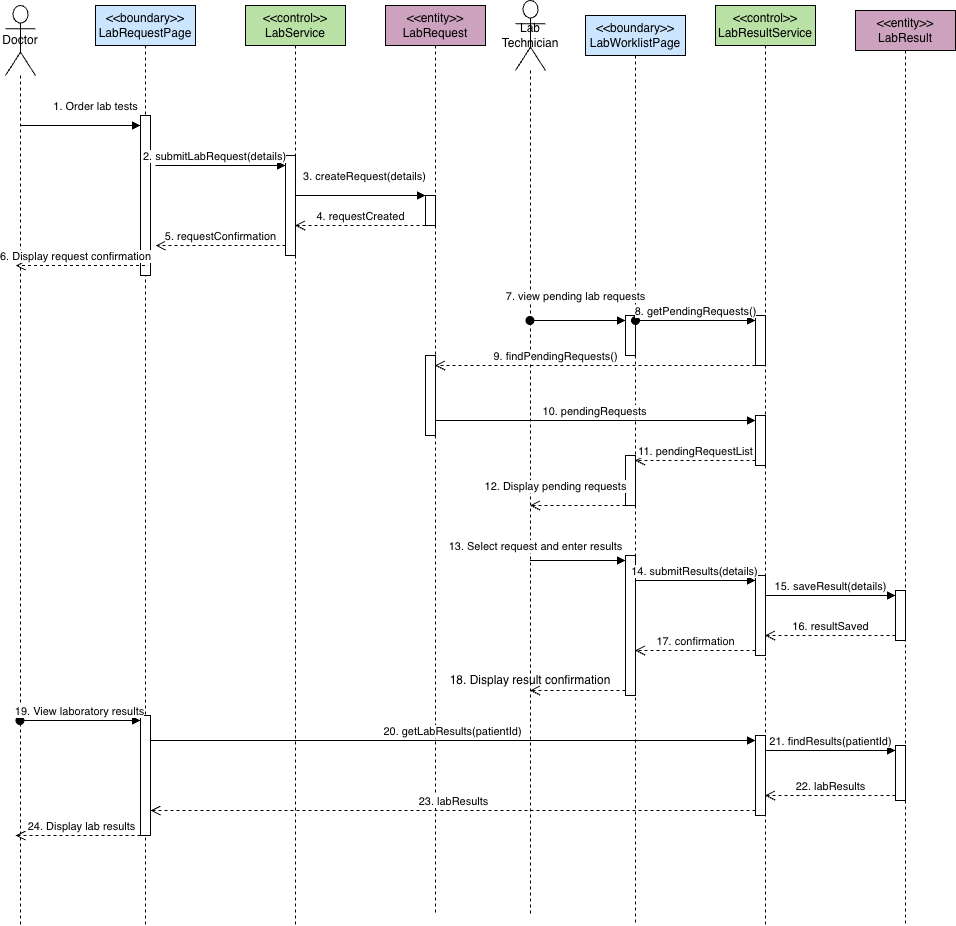

The diagram above was exported from draw.io. Its source (the exported page's mxGraphModel, read from the mxfile embedded in the PNG):
<mxGraphModel dx="1612" dy="1213" grid="1" gridSize="10" guides="1" tooltips="1" connect="1" arrows="1" fold="1" page="1" pageScale="1" pageWidth="850" pageHeight="1100" math="0" shadow="0">
  <root>
    <mxCell id="0" />
    <mxCell id="1" parent="0" />
    <mxCell id="OeXPsbiNBSeepL6475bN-1" parent="1" style="shape=umlLifeline;perimeter=lifelinePerimeter;whiteSpace=wrap;html=1;container=1;dropTarget=0;collapsible=0;recursiveResize=0;outlineConnect=0;portConstraint=eastwest;newEdgeStyle={&quot;curved&quot;:0,&quot;rounded&quot;:0};participant=umlActor;size=70;" value="Doctor" vertex="1">
      <mxGeometry height="920" width="30" x="30" y="40" as="geometry" />
    </mxCell>
    <mxCell id="OeXPsbiNBSeepL6475bN-2" parent="1" style="shape=umlLifeline;perimeter=lifelinePerimeter;whiteSpace=wrap;html=1;container=1;dropTarget=0;collapsible=0;recursiveResize=0;outlineConnect=0;portConstraint=eastwest;newEdgeStyle={&quot;curved&quot;:0,&quot;rounded&quot;:0};fillColor=#CCE5FF;" value="&amp;lt;&amp;lt;boundary&amp;gt;&amp;gt;&lt;div&gt;LabRequestPage&lt;/div&gt;" vertex="1">
      <mxGeometry height="920" width="100" x="120" y="40" as="geometry" />
    </mxCell>
    <mxCell id="OeXPsbiNBSeepL6475bN-17" parent="OeXPsbiNBSeepL6475bN-2" style="html=1;points=[[0,0,0,0,5],[0,1,0,0,-5],[1,0,0,0,5],[1,1,0,0,-5]];perimeter=orthogonalPerimeter;outlineConnect=0;targetShapes=umlLifeline;portConstraint=eastwest;newEdgeStyle={&quot;curved&quot;:0,&quot;rounded&quot;:0};" value="" vertex="1">
      <mxGeometry height="160" width="10" x="45" y="110" as="geometry" />
    </mxCell>
    <mxCell id="OeXPsbiNBSeepL6475bN-40" parent="OeXPsbiNBSeepL6475bN-2" style="html=1;points=[[0,0,0,0,5],[0,1,0,0,-5],[1,0,0,0,5],[1,1,0,0,-5]];perimeter=orthogonalPerimeter;outlineConnect=0;targetShapes=umlLifeline;portConstraint=eastwest;newEdgeStyle={&quot;curved&quot;:0,&quot;rounded&quot;:0};" value="" vertex="1">
      <mxGeometry height="120" width="10" x="45" y="710" as="geometry" />
    </mxCell>
    <mxCell id="OeXPsbiNBSeepL6475bN-3" parent="1" style="shape=umlLifeline;perimeter=lifelinePerimeter;whiteSpace=wrap;html=1;container=1;dropTarget=0;collapsible=0;recursiveResize=0;outlineConnect=0;portConstraint=eastwest;newEdgeStyle={&quot;curved&quot;:0,&quot;rounded&quot;:0};fillColor=#B9E0A5;" value="&amp;lt;&amp;lt;control&amp;gt;&amp;gt;&lt;div&gt;LabService&lt;/div&gt;" vertex="1">
      <mxGeometry height="920" width="100" x="270" y="40" as="geometry" />
    </mxCell>
    <mxCell id="OeXPsbiNBSeepL6475bN-10" parent="OeXPsbiNBSeepL6475bN-3" style="html=1;points=[[0,0,0,0,5],[0,1,0,0,-5],[1,0,0,0,5],[1,1,0,0,-5]];perimeter=orthogonalPerimeter;outlineConnect=0;targetShapes=umlLifeline;portConstraint=eastwest;newEdgeStyle={&quot;curved&quot;:0,&quot;rounded&quot;:0};" value="" vertex="1">
      <mxGeometry height="100" width="10" x="40" y="150" as="geometry" />
    </mxCell>
    <mxCell id="OeXPsbiNBSeepL6475bN-4" parent="1" style="shape=umlLifeline;perimeter=lifelinePerimeter;whiteSpace=wrap;html=1;container=1;dropTarget=0;collapsible=0;recursiveResize=0;outlineConnect=0;portConstraint=eastwest;newEdgeStyle={&quot;curved&quot;:0,&quot;rounded&quot;:0};fillColor=#CDA2BE;" value="&amp;lt;&amp;lt;entity&amp;gt;&amp;gt;&lt;div&gt;LabRequest&lt;/div&gt;" vertex="1">
      <mxGeometry height="910" width="100" x="410" y="40" as="geometry" />
    </mxCell>
    <mxCell id="OeXPsbiNBSeepL6475bN-14" parent="OeXPsbiNBSeepL6475bN-4" style="html=1;points=[[0,0,0,0,5],[0,1,0,0,-5],[1,0,0,0,5],[1,1,0,0,-5]];perimeter=orthogonalPerimeter;outlineConnect=0;targetShapes=umlLifeline;portConstraint=eastwest;newEdgeStyle={&quot;curved&quot;:0,&quot;rounded&quot;:0};" value="" vertex="1">
      <mxGeometry height="30" width="10" x="40" y="190" as="geometry" />
    </mxCell>
    <mxCell id="OeXPsbiNBSeepL6475bN-27" parent="OeXPsbiNBSeepL6475bN-4" style="html=1;points=[[0,0,0,0,5],[0,1,0,0,-5],[1,0,0,0,5],[1,1,0,0,-5]];perimeter=orthogonalPerimeter;outlineConnect=0;targetShapes=umlLifeline;portConstraint=eastwest;newEdgeStyle={&quot;curved&quot;:0,&quot;rounded&quot;:0};" value="" vertex="1">
      <mxGeometry height="80" width="10" x="40" y="350" as="geometry" />
    </mxCell>
    <mxCell id="OeXPsbiNBSeepL6475bN-5" parent="1" style="shape=umlLifeline;perimeter=lifelinePerimeter;whiteSpace=wrap;html=1;container=1;dropTarget=0;collapsible=0;recursiveResize=0;outlineConnect=0;portConstraint=eastwest;newEdgeStyle={&quot;curved&quot;:0,&quot;rounded&quot;:0};participant=umlActor;size=70;" value="Lab Technician" vertex="1">
      <mxGeometry height="915" width="30" x="540" y="35" as="geometry" />
    </mxCell>
    <mxCell id="OeXPsbiNBSeepL6475bN-6" parent="1" style="shape=umlLifeline;perimeter=lifelinePerimeter;whiteSpace=wrap;html=1;container=1;dropTarget=0;collapsible=0;recursiveResize=0;outlineConnect=0;portConstraint=eastwest;newEdgeStyle={&quot;curved&quot;:0,&quot;rounded&quot;:0};fillColor=#CCE5FF;" value="&amp;lt;&amp;lt;boundary&amp;gt;&amp;gt;&lt;div&gt;LabWorklistPage&lt;/div&gt;" vertex="1">
      <mxGeometry height="910" width="100" x="610" y="50" as="geometry" />
    </mxCell>
    <mxCell id="OeXPsbiNBSeepL6475bN-19" parent="OeXPsbiNBSeepL6475bN-6" style="html=1;points=[[0,0,0,0,5],[0,1,0,0,-5],[1,0,0,0,5],[1,1,0,0,-5]];perimeter=orthogonalPerimeter;outlineConnect=0;targetShapes=umlLifeline;portConstraint=eastwest;newEdgeStyle={&quot;curved&quot;:0,&quot;rounded&quot;:0};" value="" vertex="1">
      <mxGeometry height="40" width="10" x="40" y="300" as="geometry" />
    </mxCell>
    <mxCell id="OeXPsbiNBSeepL6475bN-28" parent="OeXPsbiNBSeepL6475bN-6" style="html=1;points=[[0,0,0,0,5],[0,1,0,0,-5],[1,0,0,0,5],[1,1,0,0,-5]];perimeter=orthogonalPerimeter;outlineConnect=0;targetShapes=umlLifeline;portConstraint=eastwest;newEdgeStyle={&quot;curved&quot;:0,&quot;rounded&quot;:0};" value="" vertex="1">
      <mxGeometry height="50" width="10" x="40" y="440" as="geometry" />
    </mxCell>
    <mxCell id="OeXPsbiNBSeepL6475bN-30" parent="OeXPsbiNBSeepL6475bN-6" style="html=1;points=[[0,0,0,0,5],[0,1,0,0,-5],[1,0,0,0,5],[1,1,0,0,-5]];perimeter=orthogonalPerimeter;outlineConnect=0;targetShapes=umlLifeline;portConstraint=eastwest;newEdgeStyle={&quot;curved&quot;:0,&quot;rounded&quot;:0};" value="" vertex="1">
      <mxGeometry height="140" width="10" x="40" y="540" as="geometry" />
    </mxCell>
    <mxCell id="OeXPsbiNBSeepL6475bN-7" parent="1" style="shape=umlLifeline;perimeter=lifelinePerimeter;whiteSpace=wrap;html=1;container=1;dropTarget=0;collapsible=0;recursiveResize=0;outlineConnect=0;portConstraint=eastwest;newEdgeStyle={&quot;curved&quot;:0,&quot;rounded&quot;:0};fillColor=#B9E0A5;" value="&amp;lt;&amp;lt;control&amp;gt;&amp;gt;&lt;div&gt;LabResultService&lt;/div&gt;" vertex="1">
      <mxGeometry height="920" width="100" x="740" y="40" as="geometry" />
    </mxCell>
    <mxCell id="OeXPsbiNBSeepL6475bN-21" parent="OeXPsbiNBSeepL6475bN-7" style="html=1;points=[[0,0,0,0,5],[0,1,0,0,-5],[1,0,0,0,5],[1,1,0,0,-5]];perimeter=orthogonalPerimeter;outlineConnect=0;targetShapes=umlLifeline;portConstraint=eastwest;newEdgeStyle={&quot;curved&quot;:0,&quot;rounded&quot;:0};" value="" vertex="1">
      <mxGeometry height="50" width="10" x="40" y="310" as="geometry" />
    </mxCell>
    <mxCell id="OeXPsbiNBSeepL6475bN-24" parent="OeXPsbiNBSeepL6475bN-7" style="html=1;points=[[0,0,0,0,5],[0,1,0,0,-5],[1,0,0,0,5],[1,1,0,0,-5]];perimeter=orthogonalPerimeter;outlineConnect=0;targetShapes=umlLifeline;portConstraint=eastwest;newEdgeStyle={&quot;curved&quot;:0,&quot;rounded&quot;:0};" value="" vertex="1">
      <mxGeometry height="50" width="10" x="40" y="410" as="geometry" />
    </mxCell>
    <mxCell id="OeXPsbiNBSeepL6475bN-33" parent="OeXPsbiNBSeepL6475bN-7" style="html=1;points=[[0,0,0,0,5],[0,1,0,0,-5],[1,0,0,0,5],[1,1,0,0,-5]];perimeter=orthogonalPerimeter;outlineConnect=0;targetShapes=umlLifeline;portConstraint=eastwest;newEdgeStyle={&quot;curved&quot;:0,&quot;rounded&quot;:0};" value="" vertex="1">
      <mxGeometry height="80" width="10" x="40" y="570" as="geometry" />
    </mxCell>
    <mxCell id="OeXPsbiNBSeepL6475bN-42" parent="OeXPsbiNBSeepL6475bN-7" style="html=1;points=[[0,0,0,0,5],[0,1,0,0,-5],[1,0,0,0,5],[1,1,0,0,-5]];perimeter=orthogonalPerimeter;outlineConnect=0;targetShapes=umlLifeline;portConstraint=eastwest;newEdgeStyle={&quot;curved&quot;:0,&quot;rounded&quot;:0};" value="" vertex="1">
      <mxGeometry height="80" width="10" x="40" y="730" as="geometry" />
    </mxCell>
    <mxCell id="OeXPsbiNBSeepL6475bN-8" parent="1" style="shape=umlLifeline;perimeter=lifelinePerimeter;whiteSpace=wrap;html=1;container=1;dropTarget=0;collapsible=0;recursiveResize=0;outlineConnect=0;portConstraint=eastwest;newEdgeStyle={&quot;curved&quot;:0,&quot;rounded&quot;:0};fillColor=#CDA2BE;" value="&amp;lt;&amp;lt;entity&amp;gt;&amp;gt;&lt;div&gt;LabResult&lt;/div&gt;" vertex="1">
      <mxGeometry height="915" width="100" x="880" y="45" as="geometry" />
    </mxCell>
    <mxCell id="OeXPsbiNBSeepL6475bN-36" parent="OeXPsbiNBSeepL6475bN-8" style="html=1;points=[[0,0,0,0,5],[0,1,0,0,-5],[1,0,0,0,5],[1,1,0,0,-5]];perimeter=orthogonalPerimeter;outlineConnect=0;targetShapes=umlLifeline;portConstraint=eastwest;newEdgeStyle={&quot;curved&quot;:0,&quot;rounded&quot;:0};" value="" vertex="1">
      <mxGeometry height="50" width="10" x="40" y="580" as="geometry" />
    </mxCell>
    <mxCell id="OeXPsbiNBSeepL6475bN-45" parent="OeXPsbiNBSeepL6475bN-8" style="html=1;points=[[0,0,0,0,5],[0,1,0,0,-5],[1,0,0,0,5],[1,1,0,0,-5]];perimeter=orthogonalPerimeter;outlineConnect=0;targetShapes=umlLifeline;portConstraint=eastwest;newEdgeStyle={&quot;curved&quot;:0,&quot;rounded&quot;:0};" value="" vertex="1">
      <mxGeometry height="55" width="10" x="40" y="735" as="geometry" />
    </mxCell>
    <mxCell id="OeXPsbiNBSeepL6475bN-9" edge="1" parent="1" source="OeXPsbiNBSeepL6475bN-1" style="html=1;verticalAlign=bottom;endArrow=block;curved=0;rounded=0;" target="OeXPsbiNBSeepL6475bN-17" value="1. Order lab tests">
      <mxGeometry relative="1" width="80" x="0.25" y="10" as="geometry">
        <mxPoint as="offset" />
        <Array as="points">
          <mxPoint x="70" y="160" />
        </Array>
        <mxPoint x="50" y="160" as="sourcePoint" />
        <mxPoint x="160" y="160" as="targetPoint" />
      </mxGeometry>
    </mxCell>
    <mxCell id="OeXPsbiNBSeepL6475bN-12" edge="1" parent="1" style="html=1;verticalAlign=bottom;endArrow=block;curved=0;rounded=0;" target="OeXPsbiNBSeepL6475bN-10" value="2. submitLabRequest(details)">
      <mxGeometry relative="1" width="80" x="-0.0909" as="geometry">
        <mxPoint as="offset" />
        <mxPoint x="180" y="200" as="sourcePoint" />
        <mxPoint x="270" y="200" as="targetPoint" />
      </mxGeometry>
    </mxCell>
    <mxCell id="OeXPsbiNBSeepL6475bN-13" edge="1" parent="1" style="html=1;verticalAlign=bottom;endArrow=block;curved=0;rounded=0;" value="3. createRequest(details)">
      <mxGeometry relative="1" width="80" x="0.0769" y="10" as="geometry">
        <mxPoint as="offset" />
        <mxPoint x="320" y="230" as="sourcePoint" />
        <mxPoint x="450" y="230" as="targetPoint" />
      </mxGeometry>
    </mxCell>
    <mxCell id="OeXPsbiNBSeepL6475bN-15" edge="1" parent="1" style="html=1;verticalAlign=bottom;endArrow=open;dashed=1;endSize=8;curved=0;rounded=0;" value="4. requestCreated">
      <mxGeometry relative="1" as="geometry">
        <mxPoint x="450" y="260" as="sourcePoint" />
        <mxPoint x="319.5" y="260" as="targetPoint" />
      </mxGeometry>
    </mxCell>
    <mxCell id="OeXPsbiNBSeepL6475bN-16" edge="1" parent="1" style="html=1;verticalAlign=bottom;endArrow=open;dashed=1;endSize=8;curved=0;rounded=0;" value="5. requestConfirmation">
      <mxGeometry relative="1" as="geometry">
        <mxPoint x="310" y="280" as="sourcePoint" />
        <mxPoint x="180" y="280.08" as="targetPoint" />
      </mxGeometry>
    </mxCell>
    <mxCell id="OeXPsbiNBSeepL6475bN-18" edge="1" parent="1" source="OeXPsbiNBSeepL6475bN-2" style="html=1;verticalAlign=bottom;endArrow=open;dashed=1;endSize=8;curved=0;rounded=0;" value="6. Display request confirmation">
      <mxGeometry relative="1" x="0.0769" as="geometry">
        <mxPoint as="offset" />
        <mxPoint x="150" y="300.08" as="sourcePoint" />
        <mxPoint x="40" y="300.08" as="targetPoint" />
      </mxGeometry>
    </mxCell>
    <mxCell id="OeXPsbiNBSeepL6475bN-20" edge="1" parent="1" source="OeXPsbiNBSeepL6475bN-5" style="html=1;verticalAlign=bottom;startArrow=oval;endArrow=block;startSize=8;curved=0;rounded=0;entryX=0;entryY=0;entryDx=0;entryDy=5;" target="OeXPsbiNBSeepL6475bN-19" value="7. view pending lab requests">
      <mxGeometry relative="1" x="-0.0465" y="15" as="geometry">
        <mxPoint as="offset" />
        <mxPoint x="580" y="345" as="sourcePoint" />
      </mxGeometry>
    </mxCell>
    <mxCell id="OeXPsbiNBSeepL6475bN-22" edge="1" parent="1" source="OeXPsbiNBSeepL6475bN-19" style="html=1;verticalAlign=bottom;startArrow=oval;endArrow=block;startSize=8;curved=0;rounded=0;entryX=0;entryY=0;entryDx=0;entryDy=5;" target="OeXPsbiNBSeepL6475bN-21" value="8. getPendingRequests()">
      <mxGeometry relative="1" x="-0.0046" as="geometry">
        <mxPoint as="offset" />
        <mxPoint x="670" y="355" as="sourcePoint" />
      </mxGeometry>
    </mxCell>
    <mxCell id="OeXPsbiNBSeepL6475bN-23" edge="1" parent="1" style="html=1;verticalAlign=bottom;endArrow=open;dashed=1;endSize=8;curved=0;rounded=0;" target="OeXPsbiNBSeepL6475bN-4" value="9. findPendingRequests()">
      <mxGeometry relative="1" x="0.2478" as="geometry">
        <mxPoint as="offset" />
        <mxPoint x="780" y="400" as="sourcePoint" />
        <mxPoint x="700" y="400" as="targetPoint" />
      </mxGeometry>
    </mxCell>
    <mxCell id="OeXPsbiNBSeepL6475bN-25" edge="1" parent="1" source="OeXPsbiNBSeepL6475bN-4" style="html=1;verticalAlign=bottom;endArrow=block;curved=0;rounded=0;entryX=0;entryY=0;entryDx=0;entryDy=5;" target="OeXPsbiNBSeepL6475bN-24" value="10. pendingRequests">
      <mxGeometry relative="1" as="geometry">
        <mxPoint x="710" y="455" as="sourcePoint" />
      </mxGeometry>
    </mxCell>
    <mxCell id="OeXPsbiNBSeepL6475bN-26" edge="1" parent="1" source="OeXPsbiNBSeepL6475bN-24" style="html=1;verticalAlign=bottom;endArrow=open;dashed=1;endSize=8;curved=0;rounded=0;exitX=0;exitY=1;exitDx=0;exitDy=-5;" target="OeXPsbiNBSeepL6475bN-6" value="11. pendingRequestList">
      <mxGeometry relative="1" as="geometry">
        <mxPoint x="710" y="525" as="targetPoint" />
      </mxGeometry>
    </mxCell>
    <mxCell id="OeXPsbiNBSeepL6475bN-29" edge="1" parent="1" style="html=1;verticalAlign=bottom;endArrow=open;dashed=1;endSize=8;curved=0;rounded=0;" target="OeXPsbiNBSeepL6475bN-5" value="12. Display pending requests">
      <mxGeometry relative="1" x="0.4652" y="-10" as="geometry">
        <mxPoint x="1" as="offset" />
        <mxPoint x="650" y="540" as="sourcePoint" />
        <mxPoint x="570" y="540" as="targetPoint" />
      </mxGeometry>
    </mxCell>
    <mxCell id="OeXPsbiNBSeepL6475bN-31" edge="1" parent="1" source="OeXPsbiNBSeepL6475bN-5" style="html=1;verticalAlign=bottom;endArrow=block;curved=0;rounded=0;entryX=0;entryY=0;entryDx=0;entryDy=5;" target="OeXPsbiNBSeepL6475bN-30" value="13. Select request and enter results">
      <mxGeometry relative="1" x="-0.8838" y="5" as="geometry">
        <mxPoint as="offset" />
        <mxPoint x="580" y="565" as="sourcePoint" />
      </mxGeometry>
    </mxCell>
    <mxCell id="OeXPsbiNBSeepL6475bN-32" edge="1" parent="1" source="OeXPsbiNBSeepL6475bN-30" style="html=1;verticalAlign=bottom;endArrow=open;dashed=1;endSize=8;curved=0;rounded=0;exitX=0;exitY=1;exitDx=0;exitDy=-5;" target="OeXPsbiNBSeepL6475bN-5" value="">
      <mxGeometry relative="1" as="geometry">
        <mxPoint x="580" y="635" as="targetPoint" />
      </mxGeometry>
    </mxCell>
    <mxCell id="OeXPsbiNBSeepL6475bN-34" edge="1" parent="1" source="OeXPsbiNBSeepL6475bN-6" style="html=1;verticalAlign=bottom;endArrow=block;curved=0;rounded=0;entryX=0;entryY=0;entryDx=0;entryDy=5;" target="OeXPsbiNBSeepL6475bN-33" value="14. submitResults(details)">
      <mxGeometry relative="1" as="geometry">
        <mxPoint x="710" y="615" as="sourcePoint" />
      </mxGeometry>
    </mxCell>
    <mxCell id="OeXPsbiNBSeepL6475bN-35" edge="1" parent="1" source="OeXPsbiNBSeepL6475bN-33" style="html=1;verticalAlign=bottom;endArrow=open;dashed=1;endSize=8;curved=0;rounded=0;exitX=0;exitY=1;exitDx=0;exitDy=-5;" target="OeXPsbiNBSeepL6475bN-6" value="17. confirmation">
      <mxGeometry relative="1" as="geometry">
        <mxPoint x="710" y="685" as="targetPoint" />
      </mxGeometry>
    </mxCell>
    <mxCell id="OeXPsbiNBSeepL6475bN-37" edge="1" parent="1" source="OeXPsbiNBSeepL6475bN-7" style="html=1;verticalAlign=bottom;endArrow=block;curved=0;rounded=0;entryX=0;entryY=0;entryDx=0;entryDy=5;" target="OeXPsbiNBSeepL6475bN-36" value="15. saveResult(details)">
      <mxGeometry relative="1" as="geometry">
        <mxPoint x="850" y="625" as="sourcePoint" />
      </mxGeometry>
    </mxCell>
    <mxCell id="OeXPsbiNBSeepL6475bN-38" edge="1" parent="1" source="OeXPsbiNBSeepL6475bN-36" style="html=1;verticalAlign=bottom;endArrow=open;dashed=1;endSize=8;curved=0;rounded=0;exitX=0;exitY=1;exitDx=0;exitDy=-5;" target="OeXPsbiNBSeepL6475bN-7" value="16. resultSaved">
      <mxGeometry relative="1" x="-0.0002" as="geometry">
        <mxPoint as="offset" />
        <mxPoint x="850" y="695" as="targetPoint" />
      </mxGeometry>
    </mxCell>
    <mxCell id="OeXPsbiNBSeepL6475bN-39" parent="1" style="text;html=1;whiteSpace=wrap;strokeColor=none;fillColor=none;align=center;verticalAlign=middle;rounded=0;" value="18. Display result confirmation" vertex="1">
      <mxGeometry height="30" width="170" x="470" y="700" as="geometry" />
    </mxCell>
    <mxCell id="OeXPsbiNBSeepL6475bN-41" edge="1" parent="1" source="OeXPsbiNBSeepL6475bN-1" style="html=1;verticalAlign=bottom;startArrow=oval;endArrow=block;startSize=8;curved=0;rounded=0;entryX=0;entryY=0;entryDx=0;entryDy=5;" target="OeXPsbiNBSeepL6475bN-40" value="19. View laboratory results">
      <mxGeometry relative="1" as="geometry">
        <mxPoint x="95" y="755" as="sourcePoint" />
      </mxGeometry>
    </mxCell>
    <mxCell id="OeXPsbiNBSeepL6475bN-43" edge="1" parent="1" source="OeXPsbiNBSeepL6475bN-40" style="html=1;verticalAlign=bottom;endArrow=block;curved=0;rounded=0;entryX=0;entryY=0;entryDx=0;entryDy=5;" target="OeXPsbiNBSeepL6475bN-42" value="20. getLabResults(patientId)">
      <mxGeometry relative="1" as="geometry">
        <mxPoint x="180" y="775" as="sourcePoint" />
      </mxGeometry>
    </mxCell>
    <mxCell id="OeXPsbiNBSeepL6475bN-44" edge="1" parent="1" source="OeXPsbiNBSeepL6475bN-42" style="html=1;verticalAlign=bottom;endArrow=open;dashed=1;endSize=8;curved=0;rounded=0;exitX=0;exitY=1;exitDx=0;exitDy=-5;" target="OeXPsbiNBSeepL6475bN-40" value="23. labResults">
      <mxGeometry relative="1" as="geometry">
        <mxPoint x="170" y="845" as="targetPoint" />
      </mxGeometry>
    </mxCell>
    <mxCell id="OeXPsbiNBSeepL6475bN-46" edge="1" parent="1" source="OeXPsbiNBSeepL6475bN-7" style="html=1;verticalAlign=bottom;endArrow=block;curved=0;rounded=0;entryX=0;entryY=0;entryDx=0;entryDy=5;" target="OeXPsbiNBSeepL6475bN-45" value="21. findResults(patientId)">
      <mxGeometry relative="1" as="geometry">
        <mxPoint x="850" y="785" as="sourcePoint" />
      </mxGeometry>
    </mxCell>
    <mxCell id="OeXPsbiNBSeepL6475bN-47" edge="1" parent="1" source="OeXPsbiNBSeepL6475bN-45" style="html=1;verticalAlign=bottom;endArrow=open;dashed=1;endSize=8;curved=0;rounded=0;exitX=0;exitY=1;exitDx=0;exitDy=-5;" target="OeXPsbiNBSeepL6475bN-7" value="22. labResults">
      <mxGeometry relative="1" as="geometry">
        <mxPoint x="850" y="855" as="targetPoint" />
      </mxGeometry>
    </mxCell>
    <mxCell id="OeXPsbiNBSeepL6475bN-48" edge="1" parent="1" style="html=1;verticalAlign=bottom;endArrow=open;dashed=1;endSize=8;curved=0;rounded=0;exitX=0;exitY=1;exitDx=0;exitDy=-5;" value="24. Display lab results">
      <mxGeometry relative="1" as="geometry">
        <mxPoint x="171" y="870" as="sourcePoint" />
        <mxPoint x="40" y="870" as="targetPoint" />
      </mxGeometry>
    </mxCell>
  </root>
</mxGraphModel>